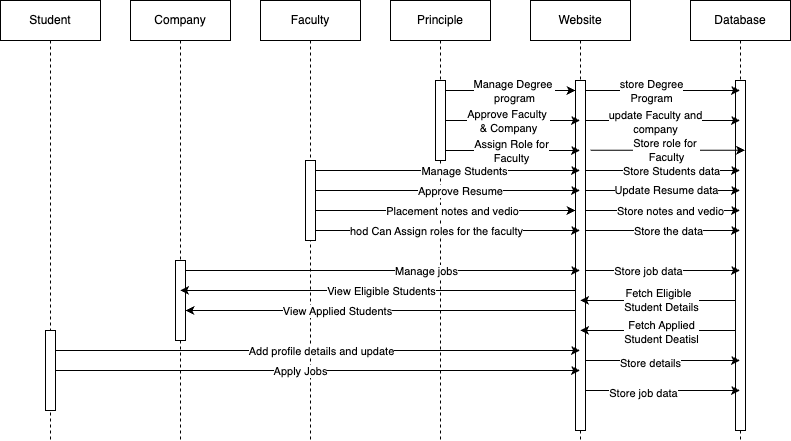

The diagram above was exported from draw.io. Its source (the exported page's mxGraphModel, read from the mxfile embedded in the PNG):
<mxGraphModel dx="1208" dy="863" grid="1" gridSize="10" guides="1" tooltips="1" connect="1" arrows="1" fold="1" page="1" pageScale="1" pageWidth="1169" pageHeight="827" math="0" shadow="0">
  <root>
    <mxCell id="0" />
    <mxCell id="1" parent="0" />
    <mxCell id="2" value="Faculty" style="shape=umlLifeline;perimeter=lifelinePerimeter;whiteSpace=wrap;html=1;container=1;dropTarget=0;collapsible=0;recursiveResize=0;outlineConnect=0;portConstraint=eastwest;newEdgeStyle={&quot;edgeStyle&quot;:&quot;elbowEdgeStyle&quot;,&quot;elbow&quot;:&quot;vertical&quot;,&quot;curved&quot;:0,&quot;rounded&quot;:0};" vertex="1" parent="1">
      <mxGeometry x="370" y="40" width="100" height="440" as="geometry" />
    </mxCell>
    <mxCell id="14" value="" style="html=1;points=[[0,0,0,0,5],[0,1,0,0,-5],[1,0,0,0,5],[1,1,0,0,-5]];perimeter=orthogonalPerimeter;outlineConnect=0;targetShapes=umlLifeline;portConstraint=eastwest;newEdgeStyle={&quot;curved&quot;:0,&quot;rounded&quot;:0};" vertex="1" parent="2">
      <mxGeometry x="45" y="160" width="10" height="80" as="geometry" />
    </mxCell>
    <mxCell id="3" value="Principle" style="shape=umlLifeline;perimeter=lifelinePerimeter;whiteSpace=wrap;html=1;container=1;dropTarget=0;collapsible=0;recursiveResize=0;outlineConnect=0;portConstraint=eastwest;newEdgeStyle={&quot;edgeStyle&quot;:&quot;elbowEdgeStyle&quot;,&quot;elbow&quot;:&quot;vertical&quot;,&quot;curved&quot;:0,&quot;rounded&quot;:0};" vertex="1" parent="1">
      <mxGeometry x="500" y="40" width="100" height="440" as="geometry" />
    </mxCell>
    <mxCell id="13" value="" style="html=1;points=[[0,0,0,0,5],[0,1,0,0,-5],[1,0,0,0,5],[1,1,0,0,-5]];perimeter=orthogonalPerimeter;outlineConnect=0;targetShapes=umlLifeline;portConstraint=eastwest;newEdgeStyle={&quot;curved&quot;:0,&quot;rounded&quot;:0};" vertex="1" parent="3">
      <mxGeometry x="45" y="80" width="10" height="80" as="geometry" />
    </mxCell>
    <mxCell id="4" value="Website" style="shape=umlLifeline;perimeter=lifelinePerimeter;whiteSpace=wrap;html=1;container=1;dropTarget=0;collapsible=0;recursiveResize=0;outlineConnect=0;portConstraint=eastwest;newEdgeStyle={&quot;edgeStyle&quot;:&quot;elbowEdgeStyle&quot;,&quot;elbow&quot;:&quot;vertical&quot;,&quot;curved&quot;:0,&quot;rounded&quot;:0};" vertex="1" parent="1">
      <mxGeometry x="640" y="40" width="100" height="440" as="geometry" />
    </mxCell>
    <mxCell id="12" value="" style="html=1;points=[[0,0,0,0,5],[0,1,0,0,-5],[1,0,0,0,5],[1,1,0,0,-5]];perimeter=orthogonalPerimeter;outlineConnect=0;targetShapes=umlLifeline;portConstraint=eastwest;newEdgeStyle={&quot;curved&quot;:0,&quot;rounded&quot;:0};" vertex="1" parent="4">
      <mxGeometry x="45" y="80" width="10" height="350" as="geometry" />
    </mxCell>
    <mxCell id="5" value="Database" style="shape=umlLifeline;perimeter=lifelinePerimeter;whiteSpace=wrap;html=1;container=1;dropTarget=0;collapsible=0;recursiveResize=0;outlineConnect=0;portConstraint=eastwest;newEdgeStyle={&quot;edgeStyle&quot;:&quot;elbowEdgeStyle&quot;,&quot;elbow&quot;:&quot;vertical&quot;,&quot;curved&quot;:0,&quot;rounded&quot;:0};" vertex="1" parent="1">
      <mxGeometry x="800" y="40" width="100" height="440" as="geometry" />
    </mxCell>
    <mxCell id="11" value="" style="html=1;points=[[0,0,0,0,5],[0,1,0,0,-5],[1,0,0,0,5],[1,1,0,0,-5]];perimeter=orthogonalPerimeter;outlineConnect=0;targetShapes=umlLifeline;portConstraint=eastwest;newEdgeStyle={&quot;curved&quot;:0,&quot;rounded&quot;:0};" vertex="1" parent="5">
      <mxGeometry x="45" y="80" width="10" height="350" as="geometry" />
    </mxCell>
    <mxCell id="6" value="Student" style="shape=umlLifeline;perimeter=lifelinePerimeter;whiteSpace=wrap;html=1;container=1;dropTarget=0;collapsible=0;recursiveResize=0;outlineConnect=0;portConstraint=eastwest;newEdgeStyle={&quot;edgeStyle&quot;:&quot;elbowEdgeStyle&quot;,&quot;elbow&quot;:&quot;vertical&quot;,&quot;curved&quot;:0,&quot;rounded&quot;:0};" vertex="1" parent="1">
      <mxGeometry x="110" y="40" width="100" height="440" as="geometry" />
    </mxCell>
    <mxCell id="16" value="" style="html=1;points=[[0,0,0,0,5],[0,1,0,0,-5],[1,0,0,0,5],[1,1,0,0,-5]];perimeter=orthogonalPerimeter;outlineConnect=0;targetShapes=umlLifeline;portConstraint=eastwest;newEdgeStyle={&quot;curved&quot;:0,&quot;rounded&quot;:0};" vertex="1" parent="6">
      <mxGeometry x="45" y="330" width="10" height="80" as="geometry" />
    </mxCell>
    <mxCell id="7" value="Company" style="shape=umlLifeline;perimeter=lifelinePerimeter;whiteSpace=wrap;html=1;container=1;dropTarget=0;collapsible=0;recursiveResize=0;outlineConnect=0;portConstraint=eastwest;newEdgeStyle={&quot;edgeStyle&quot;:&quot;elbowEdgeStyle&quot;,&quot;elbow&quot;:&quot;vertical&quot;,&quot;curved&quot;:0,&quot;rounded&quot;:0};" vertex="1" parent="1">
      <mxGeometry x="240" y="40" width="100" height="440" as="geometry" />
    </mxCell>
    <mxCell id="15" value="" style="html=1;points=[[0,0,0,0,5],[0,1,0,0,-5],[1,0,0,0,5],[1,1,0,0,-5]];perimeter=orthogonalPerimeter;outlineConnect=0;targetShapes=umlLifeline;portConstraint=eastwest;newEdgeStyle={&quot;curved&quot;:0,&quot;rounded&quot;:0};" vertex="1" parent="7">
      <mxGeometry x="45" y="260" width="10" height="80" as="geometry" />
    </mxCell>
    <mxCell id="17" style="edgeStyle=none;html=1;curved=0;rounded=0;" edge="1" parent="1">
      <mxGeometry relative="1" as="geometry">
        <mxPoint x="555" y="130" as="sourcePoint" />
        <mxPoint x="685" y="130" as="targetPoint" />
      </mxGeometry>
    </mxCell>
    <mxCell id="18" value="Manage Degree&amp;nbsp;&lt;div&gt;program&lt;/div&gt;" style="edgeLabel;html=1;align=center;verticalAlign=middle;resizable=0;points=[];" vertex="1" connectable="0" parent="17">
      <mxGeometry x="0.0387" relative="1" as="geometry">
        <mxPoint as="offset" />
      </mxGeometry>
    </mxCell>
    <mxCell id="19" style="edgeStyle=none;html=1;curved=0;rounded=0;" edge="1" parent="1" source="12" target="5">
      <mxGeometry relative="1" as="geometry">
        <Array as="points">
          <mxPoint x="710" y="130" />
        </Array>
      </mxGeometry>
    </mxCell>
    <mxCell id="20" value="store Degree&lt;div&gt;Program&lt;/div&gt;" style="edgeLabel;html=1;align=center;verticalAlign=middle;resizable=0;points=[];" vertex="1" connectable="0" parent="19">
      <mxGeometry x="-0.1574" relative="1" as="geometry">
        <mxPoint as="offset" />
      </mxGeometry>
    </mxCell>
    <mxCell id="21" style="edgeStyle=none;html=1;curved=0;rounded=0;" edge="1" parent="1" source="13" target="4">
      <mxGeometry relative="1" as="geometry">
        <Array as="points">
          <mxPoint x="670" y="160" />
        </Array>
      </mxGeometry>
    </mxCell>
    <mxCell id="22" value="Approve Faculty&amp;nbsp;&lt;div&gt;&amp;amp; Company&lt;/div&gt;" style="edgeLabel;html=1;align=center;verticalAlign=middle;resizable=0;points=[];" vertex="1" connectable="0" parent="21">
      <mxGeometry x="-0.0591" y="1" relative="1" as="geometry">
        <mxPoint y="1" as="offset" />
      </mxGeometry>
    </mxCell>
    <mxCell id="23" style="edgeStyle=none;html=1;curved=0;rounded=0;" edge="1" parent="1" source="12" target="5">
      <mxGeometry relative="1" as="geometry">
        <Array as="points">
          <mxPoint x="820" y="160" />
        </Array>
      </mxGeometry>
    </mxCell>
    <mxCell id="24" value="update Faculty and&lt;div&gt;company&lt;/div&gt;" style="edgeLabel;html=1;align=center;verticalAlign=middle;resizable=0;points=[];" vertex="1" connectable="0" parent="23">
      <mxGeometry x="-0.0946" y="-1" relative="1" as="geometry">
        <mxPoint as="offset" />
      </mxGeometry>
    </mxCell>
    <mxCell id="25" style="edgeStyle=none;html=1;curved=0;rounded=0;" edge="1" parent="1" source="13" target="4">
      <mxGeometry relative="1" as="geometry">
        <Array as="points">
          <mxPoint x="670" y="190" />
        </Array>
      </mxGeometry>
    </mxCell>
    <mxCell id="26" value="Assign Role for&lt;div&gt;Faculty&lt;/div&gt;" style="edgeLabel;html=1;align=center;verticalAlign=middle;resizable=0;points=[];" vertex="1" connectable="0" parent="25">
      <mxGeometry x="0.2473" y="-2" relative="1" as="geometry">
        <mxPoint x="-19" y="-2" as="offset" />
      </mxGeometry>
    </mxCell>
    <mxCell id="27" style="edgeStyle=none;html=1;curved=0;rounded=0;" edge="1" parent="1">
      <mxGeometry relative="1" as="geometry">
        <mxPoint x="700" y="189.7" as="sourcePoint" />
        <mxPoint x="854.5000000000002" y="189.7" as="targetPoint" />
        <Array as="points">
          <mxPoint x="825" y="189.7" />
        </Array>
      </mxGeometry>
    </mxCell>
    <mxCell id="28" value="Store role for&amp;nbsp;&lt;div&gt;Faculty&lt;/div&gt;" style="edgeLabel;html=1;align=center;verticalAlign=middle;resizable=0;points=[];" vertex="1" connectable="0" parent="27">
      <mxGeometry x="0.2584" relative="1" as="geometry">
        <mxPoint x="-22" as="offset" />
      </mxGeometry>
    </mxCell>
    <mxCell id="29" style="edgeStyle=none;html=1;curved=0;rounded=0;" edge="1" parent="1">
      <mxGeometry relative="1" as="geometry">
        <mxPoint x="425" y="210" as="sourcePoint" />
        <mxPoint x="689.5" y="210" as="targetPoint" />
      </mxGeometry>
    </mxCell>
    <mxCell id="30" value="Manage Students" style="edgeLabel;html=1;align=center;verticalAlign=middle;resizable=0;points=[];" vertex="1" connectable="0" parent="29">
      <mxGeometry x="0.1223" relative="1" as="geometry">
        <mxPoint as="offset" />
      </mxGeometry>
    </mxCell>
    <mxCell id="31" style="edgeStyle=none;html=1;curved=0;rounded=0;" edge="1" parent="1">
      <mxGeometry relative="1" as="geometry">
        <mxPoint x="695" y="210" as="sourcePoint" />
        <mxPoint x="849.5000000000002" y="210" as="targetPoint" />
      </mxGeometry>
    </mxCell>
    <mxCell id="32" value="Store Students data" style="edgeLabel;html=1;align=center;verticalAlign=middle;resizable=0;points=[];" vertex="1" connectable="0" parent="31">
      <mxGeometry x="0.2192" relative="1" as="geometry">
        <mxPoint x="-9" as="offset" />
      </mxGeometry>
    </mxCell>
    <mxCell id="33" style="edgeStyle=none;html=1;curved=0;rounded=0;" edge="1" parent="1">
      <mxGeometry relative="1" as="geometry">
        <mxPoint x="425" y="230" as="sourcePoint" />
        <mxPoint x="689.5" y="230" as="targetPoint" />
      </mxGeometry>
    </mxCell>
    <mxCell id="34" value="Approve Resume" style="edgeLabel;html=1;align=center;verticalAlign=middle;resizable=0;points=[];" vertex="1" connectable="0" parent="33">
      <mxGeometry x="0.0856" relative="1" as="geometry">
        <mxPoint as="offset" />
      </mxGeometry>
    </mxCell>
    <mxCell id="35" style="edgeStyle=none;html=1;curved=0;rounded=0;" edge="1" parent="1">
      <mxGeometry relative="1" as="geometry">
        <mxPoint x="695" y="230" as="sourcePoint" />
        <mxPoint x="849.5000000000002" y="230" as="targetPoint" />
      </mxGeometry>
    </mxCell>
    <mxCell id="36" value="Update Resume data" style="edgeLabel;html=1;align=center;verticalAlign=middle;resizable=0;points=[];" vertex="1" connectable="0" parent="35">
      <mxGeometry x="0.0309" y="1" relative="1" as="geometry">
        <mxPoint as="offset" />
      </mxGeometry>
    </mxCell>
    <mxCell id="37" style="edgeStyle=none;html=1;curved=0;rounded=0;" edge="1" parent="1" source="14" target="12">
      <mxGeometry relative="1" as="geometry">
        <mxPoint x="430" y="250" as="sourcePoint" />
        <mxPoint x="694.5" y="250" as="targetPoint" />
        <Array as="points">
          <mxPoint x="490" y="250" />
        </Array>
      </mxGeometry>
    </mxCell>
    <mxCell id="38" value="Placement notes and vedio" style="edgeLabel;html=1;align=center;verticalAlign=middle;resizable=0;points=[];" vertex="1" connectable="0" parent="37">
      <mxGeometry x="0.2815" y="1" relative="1" as="geometry">
        <mxPoint x="-30" y="1" as="offset" />
      </mxGeometry>
    </mxCell>
    <mxCell id="39" style="edgeStyle=none;html=1;curved=0;rounded=0;" edge="1" parent="1">
      <mxGeometry relative="1" as="geometry">
        <mxPoint x="695" y="250" as="sourcePoint" />
        <mxPoint x="849.5000000000002" y="250" as="targetPoint" />
      </mxGeometry>
    </mxCell>
    <mxCell id="40" value="Store notes and vedio" style="edgeLabel;html=1;align=center;verticalAlign=middle;resizable=0;points=[];" vertex="1" connectable="0" parent="39">
      <mxGeometry x="0.0858" relative="1" as="geometry">
        <mxPoint as="offset" />
      </mxGeometry>
    </mxCell>
    <mxCell id="41" style="edgeStyle=none;html=1;curved=0;rounded=0;" edge="1" parent="1">
      <mxGeometry relative="1" as="geometry">
        <mxPoint x="425" y="270" as="sourcePoint" />
        <mxPoint x="689.5" y="270" as="targetPoint" />
      </mxGeometry>
    </mxCell>
    <mxCell id="42" value="hod Can Assign roles for the faculty" style="edgeLabel;html=1;align=center;verticalAlign=middle;resizable=0;points=[];" vertex="1" connectable="0" parent="41">
      <mxGeometry x="-0.3543" y="-1" relative="1" as="geometry">
        <mxPoint x="35" y="-1" as="offset" />
      </mxGeometry>
    </mxCell>
    <mxCell id="43" style="edgeStyle=none;html=1;curved=0;rounded=0;" edge="1" parent="1">
      <mxGeometry relative="1" as="geometry">
        <mxPoint x="695" y="270" as="sourcePoint" />
        <mxPoint x="849.5000000000002" y="270" as="targetPoint" />
      </mxGeometry>
    </mxCell>
    <mxCell id="44" value="Store the data" style="edgeLabel;html=1;align=center;verticalAlign=middle;resizable=0;points=[];" vertex="1" connectable="0" parent="43">
      <mxGeometry x="0.0623" relative="1" as="geometry">
        <mxPoint as="offset" />
      </mxGeometry>
    </mxCell>
    <mxCell id="47" style="edgeStyle=none;html=1;curved=0;rounded=0;" edge="1" parent="1" source="15" target="4">
      <mxGeometry relative="1" as="geometry">
        <Array as="points">
          <mxPoint x="490" y="310" />
        </Array>
      </mxGeometry>
    </mxCell>
    <mxCell id="48" value="Manage jobs" style="edgeLabel;html=1;align=center;verticalAlign=middle;resizable=0;points=[];" vertex="1" connectable="0" parent="47">
      <mxGeometry x="0.2192" y="3" relative="1" as="geometry">
        <mxPoint y="3" as="offset" />
      </mxGeometry>
    </mxCell>
    <mxCell id="51" style="edgeStyle=none;html=1;curved=0;rounded=0;" edge="1" parent="1">
      <mxGeometry relative="1" as="geometry">
        <mxPoint x="685" y="330" as="sourcePoint" />
        <mxPoint x="289.63043478260875" y="330" as="targetPoint" />
      </mxGeometry>
    </mxCell>
    <mxCell id="53" value="View Eligible Students" style="edgeLabel;html=1;align=center;verticalAlign=middle;resizable=0;points=[];" vertex="1" connectable="0" parent="51">
      <mxGeometry x="0.0115" y="3" relative="1" as="geometry">
        <mxPoint x="5" y="-3" as="offset" />
      </mxGeometry>
    </mxCell>
    <mxCell id="54" style="edgeStyle=none;html=1;curved=0;rounded=0;" edge="1" parent="1">
      <mxGeometry relative="1" as="geometry">
        <mxPoint x="695" y="310" as="sourcePoint" />
        <mxPoint x="849.5" y="310" as="targetPoint" />
      </mxGeometry>
    </mxCell>
    <mxCell id="55" value="Store job data" style="edgeLabel;html=1;align=center;verticalAlign=middle;resizable=0;points=[];" vertex="1" connectable="0" parent="54">
      <mxGeometry x="-0.1946" y="-4" relative="1" as="geometry">
        <mxPoint y="-4" as="offset" />
      </mxGeometry>
    </mxCell>
    <mxCell id="56" style="edgeStyle=none;html=1;curved=0;rounded=0;" edge="1" parent="1">
      <mxGeometry relative="1" as="geometry">
        <mxPoint x="845" y="340" as="sourcePoint" />
        <mxPoint x="689.6304347826087" y="340" as="targetPoint" />
      </mxGeometry>
    </mxCell>
    <mxCell id="57" value="Fetch&amp;nbsp;&lt;span style=&quot;color: rgb(0, 0, 0);&quot;&gt;Eligible&amp;nbsp;&amp;nbsp;&lt;/span&gt;&lt;div&gt;Student Details&lt;/div&gt;" style="edgeLabel;html=1;align=center;verticalAlign=middle;resizable=0;points=[];" vertex="1" connectable="0" parent="56">
      <mxGeometry x="0.3762" y="-1" relative="1" as="geometry">
        <mxPoint x="32" as="offset" />
      </mxGeometry>
    </mxCell>
    <mxCell id="58" style="edgeStyle=none;html=1;curved=0;rounded=0;" edge="1" parent="1">
      <mxGeometry relative="1" as="geometry">
        <mxPoint x="845" y="370" as="sourcePoint" />
        <mxPoint x="689.6304347826087" y="370" as="targetPoint" />
      </mxGeometry>
    </mxCell>
    <mxCell id="59" value="Fetch Applied&lt;div&gt;Student Deatisl&lt;/div&gt;" style="edgeLabel;html=1;align=center;verticalAlign=middle;resizable=0;points=[];" vertex="1" connectable="0" parent="58">
      <mxGeometry x="0.4434" y="1" relative="1" as="geometry">
        <mxPoint x="37" as="offset" />
      </mxGeometry>
    </mxCell>
    <mxCell id="60" style="edgeStyle=none;html=1;curved=0;rounded=0;" edge="1" parent="1">
      <mxGeometry relative="1" as="geometry">
        <mxPoint x="685" y="350" as="sourcePoint" />
        <mxPoint x="295" y="350" as="targetPoint" />
      </mxGeometry>
    </mxCell>
    <mxCell id="61" value="View Applied Students" style="edgeLabel;html=1;align=center;verticalAlign=middle;resizable=0;points=[];" vertex="1" connectable="0" parent="60">
      <mxGeometry x="0.2216" relative="1" as="geometry">
        <mxPoint as="offset" />
      </mxGeometry>
    </mxCell>
    <mxCell id="62" style="edgeStyle=none;html=1;curved=0;rounded=0;" edge="1" parent="1" source="16" target="4">
      <mxGeometry relative="1" as="geometry">
        <Array as="points">
          <mxPoint x="340" y="390" />
        </Array>
      </mxGeometry>
    </mxCell>
    <mxCell id="63" value="Add profile details and update" style="edgeLabel;html=1;align=center;verticalAlign=middle;resizable=0;points=[];" vertex="1" connectable="0" parent="62">
      <mxGeometry x="0.0115" relative="1" as="geometry">
        <mxPoint as="offset" />
      </mxGeometry>
    </mxCell>
    <mxCell id="64" style="edgeStyle=none;html=1;curved=0;rounded=0;" edge="1" parent="1">
      <mxGeometry relative="1" as="geometry">
        <mxPoint x="695" y="400" as="sourcePoint" />
        <mxPoint x="849.5" y="400" as="targetPoint" />
      </mxGeometry>
    </mxCell>
    <mxCell id="65" value="Store details" style="edgeLabel;html=1;align=center;verticalAlign=middle;resizable=0;points=[];" vertex="1" connectable="0" parent="64">
      <mxGeometry x="-0.1721" y="-2" relative="1" as="geometry">
        <mxPoint as="offset" />
      </mxGeometry>
    </mxCell>
    <mxCell id="66" style="edgeStyle=none;html=1;curved=0;rounded=0;" edge="1" parent="1" source="16" target="4">
      <mxGeometry relative="1" as="geometry" />
    </mxCell>
    <mxCell id="67" value="Apply Jobs" style="edgeLabel;html=1;align=center;verticalAlign=middle;resizable=0;points=[];" vertex="1" connectable="0" parent="66">
      <mxGeometry x="-0.0714" relative="1" as="geometry">
        <mxPoint as="offset" />
      </mxGeometry>
    </mxCell>
    <mxCell id="68" style="edgeStyle=none;html=1;curved=0;rounded=0;" edge="1" parent="1">
      <mxGeometry relative="1" as="geometry">
        <mxPoint x="695" y="429.9999999999999" as="sourcePoint" />
        <mxPoint x="849.5" y="429.9999999999999" as="targetPoint" />
        <Array as="points" />
      </mxGeometry>
    </mxCell>
    <mxCell id="71" value="Store job data" style="edgeLabel;html=1;align=center;verticalAlign=middle;resizable=0;points=[];" vertex="1" connectable="0" parent="68">
      <mxGeometry x="-0.2509" y="-2" relative="1" as="geometry">
        <mxPoint as="offset" />
      </mxGeometry>
    </mxCell>
  </root>
</mxGraphModel>